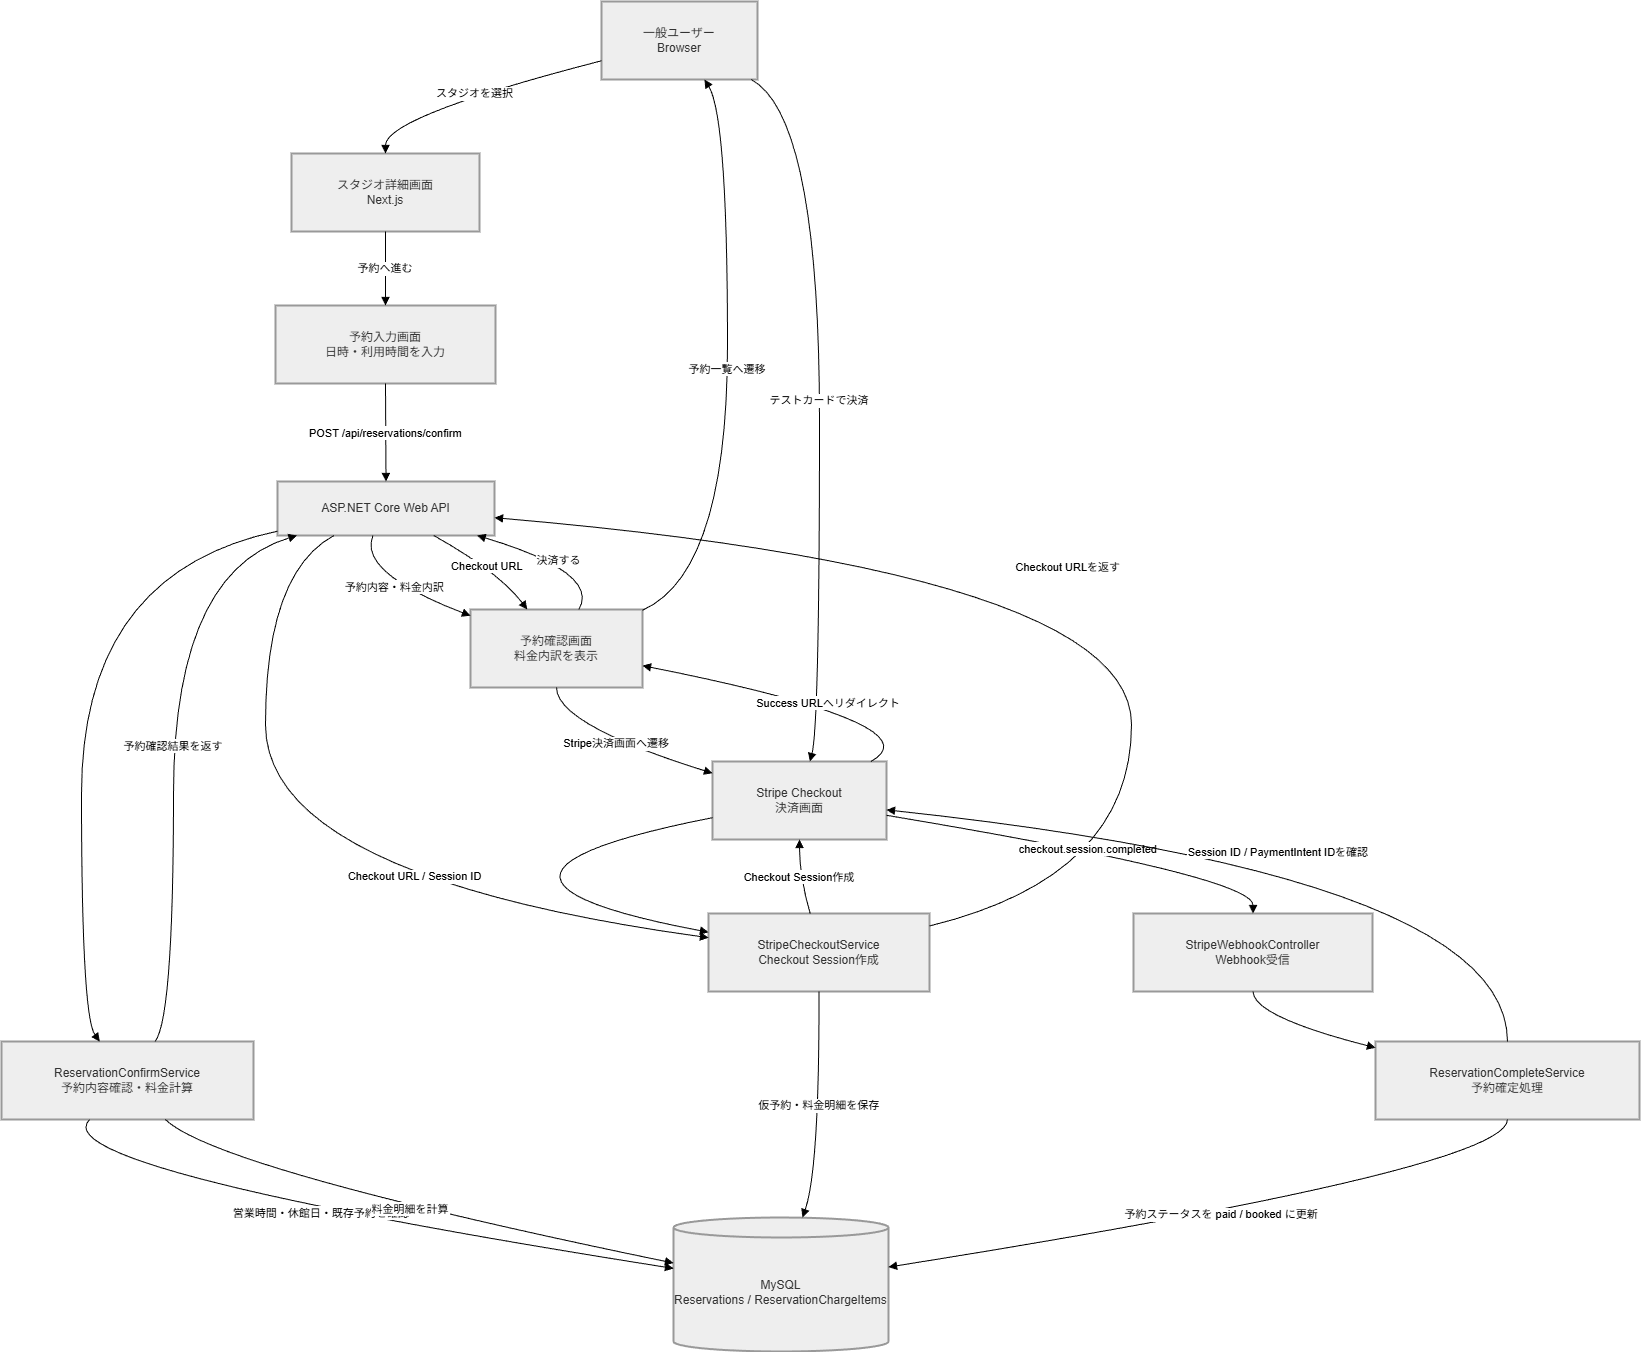

The diagram above was exported from draw.io. Its source (the exported page's mxGraphModel, read from the mxfile embedded in the PNG):
<mxGraphModel dx="2129" dy="1248" grid="1" gridSize="10" guides="1" tooltips="1" connect="1" arrows="1" fold="1" page="1" pageScale="1" pageWidth="827" pageHeight="1169" math="0" shadow="0">
  <root>
    <mxCell id="0" />
    <mxCell id="1" parent="0" />
    <mxCell id="24kIq-4KbXLhEQTT0Jg0-1" parent="1" style="whiteSpace=wrap;strokeWidth=2;fillColor=light-dark(#eeeeee,#1f2020);strokeColor=light-dark(#999999,#cccccc);fontColor=light-dark(#333333,#cccccc);" value="一般ユーザー&#10;Browser" vertex="1">
      <mxGeometry height="78" width="156" x="620" y="260" as="geometry" />
    </mxCell>
    <mxCell id="24kIq-4KbXLhEQTT0Jg0-2" parent="1" style="whiteSpace=wrap;strokeWidth=2;fillColor=light-dark(#eeeeee,#1f2020);strokeColor=light-dark(#999999,#cccccc);fontColor=light-dark(#333333,#cccccc);" value="スタジオ詳細画面&#10;Next.js" vertex="1">
      <mxGeometry height="78" width="188" x="310" y="412" as="geometry" />
    </mxCell>
    <mxCell id="24kIq-4KbXLhEQTT0Jg0-3" parent="1" style="whiteSpace=wrap;strokeWidth=2;fillColor=light-dark(#eeeeee,#1f2020);strokeColor=light-dark(#999999,#cccccc);fontColor=light-dark(#333333,#cccccc);" value="予約入力画面&#10;日時・利用時間を入力" vertex="1">
      <mxGeometry height="78" width="220" x="294" y="564" as="geometry" />
    </mxCell>
    <mxCell id="24kIq-4KbXLhEQTT0Jg0-4" parent="1" style="whiteSpace=wrap;strokeWidth=2;fillColor=light-dark(#eeeeee,#1f2020);strokeColor=light-dark(#999999,#cccccc);fontColor=light-dark(#333333,#cccccc);" value="予約確認画面&#10;料金内訳を表示" vertex="1">
      <mxGeometry height="78" width="172" x="489" y="868" as="geometry" />
    </mxCell>
    <mxCell id="24kIq-4KbXLhEQTT0Jg0-5" parent="1" style="whiteSpace=wrap;strokeWidth=2;fillColor=light-dark(#eeeeee,#1f2020);strokeColor=light-dark(#999999,#cccccc);fontColor=light-dark(#333333,#cccccc);" value="ASP.NET Core Web API" vertex="1">
      <mxGeometry height="54" width="217" x="296" y="740" as="geometry" />
    </mxCell>
    <mxCell id="24kIq-4KbXLhEQTT0Jg0-6" parent="1" style="whiteSpace=wrap;strokeWidth=2;fillColor=light-dark(#eeeeee,#1f2020);strokeColor=light-dark(#999999,#cccccc);fontColor=light-dark(#333333,#cccccc);" value="ReservationConfirmService&#10;予約内容確認・料金計算" vertex="1">
      <mxGeometry height="78" width="252" x="20" y="1300" as="geometry" />
    </mxCell>
    <mxCell id="24kIq-4KbXLhEQTT0Jg0-7" parent="1" style="whiteSpace=wrap;strokeWidth=2;fillColor=light-dark(#eeeeee,#1f2020);strokeColor=light-dark(#999999,#cccccc);fontColor=light-dark(#333333,#cccccc);" value="StripeCheckoutService&#10;Checkout Session作成" vertex="1">
      <mxGeometry height="78" width="221" x="727" y="1172" as="geometry" />
    </mxCell>
    <mxCell id="24kIq-4KbXLhEQTT0Jg0-8" parent="1" style="whiteSpace=wrap;strokeWidth=2;fillColor=light-dark(#eeeeee,#1f2020);strokeColor=light-dark(#999999,#cccccc);fontColor=light-dark(#333333,#cccccc);" value="StripeWebhookController&#10;Webhook受信" vertex="1">
      <mxGeometry height="78" width="239" x="1152" y="1172" as="geometry" />
    </mxCell>
    <mxCell id="24kIq-4KbXLhEQTT0Jg0-9" parent="1" style="whiteSpace=wrap;strokeWidth=2;fillColor=light-dark(#eeeeee,#1f2020);strokeColor=light-dark(#999999,#cccccc);fontColor=light-dark(#333333,#cccccc);" value="ReservationCompleteService&#10;予約確定処理" vertex="1">
      <mxGeometry height="78" width="264" x="1394" y="1300" as="geometry" />
    </mxCell>
    <mxCell id="24kIq-4KbXLhEQTT0Jg0-10" parent="1" style="whiteSpace=wrap;strokeWidth=2;fillColor=light-dark(#eeeeee,#1f2020);strokeColor=light-dark(#999999,#cccccc);fontColor=light-dark(#333333,#cccccc);" value="Stripe Checkout&#10;決済画面" vertex="1">
      <mxGeometry height="78" width="174" x="731" y="1020" as="geometry" />
    </mxCell>
    <mxCell id="24kIq-4KbXLhEQTT0Jg0-11" parent="1" style="shape=cylinder3;boundedLbl=1;backgroundOutline=1;size=10;strokeWidth=2;whiteSpace=wrap;fillColor=light-dark(#eeeeee,#1f2020);strokeColor=light-dark(#999999,#cccccc);fontColor=light-dark(#333333,#cccccc);" value="MySQL&#10;Reservations / ReservationChargeItems" vertex="1">
      <mxGeometry height="134" width="215" x="692" y="1476" as="geometry" />
    </mxCell>
    <mxCell id="24kIq-4KbXLhEQTT0Jg0-12" edge="1" parent="1" source="24kIq-4KbXLhEQTT0Jg0-1" style="curved=1;startArrow=none;endArrow=block;exitX=0;exitY=0.76;entryX=0.5;entryY=0;rounded=0;" target="24kIq-4KbXLhEQTT0Jg0-2" value="スタジオを選択">
      <mxGeometry relative="1" as="geometry">
        <Array as="points">
          <mxPoint x="404" y="375" />
        </Array>
      </mxGeometry>
    </mxCell>
    <mxCell id="24kIq-4KbXLhEQTT0Jg0-13" edge="1" parent="1" source="24kIq-4KbXLhEQTT0Jg0-2" style="curved=1;startArrow=none;endArrow=block;exitX=0.5;exitY=1;entryX=0.5;entryY=0;rounded=0;" target="24kIq-4KbXLhEQTT0Jg0-3" value="予約へ進む">
      <mxGeometry relative="1" as="geometry">
        <Array as="points" />
      </mxGeometry>
    </mxCell>
    <mxCell id="24kIq-4KbXLhEQTT0Jg0-14" edge="1" parent="1" source="24kIq-4KbXLhEQTT0Jg0-3" style="curved=1;startArrow=none;endArrow=block;exitX=0.5;exitY=1;entryX=0.5;entryY=0;rounded=0;" target="24kIq-4KbXLhEQTT0Jg0-5" value="POST /api/reservations/confirm">
      <mxGeometry relative="1" as="geometry">
        <Array as="points" />
      </mxGeometry>
    </mxCell>
    <mxCell id="24kIq-4KbXLhEQTT0Jg0-15" edge="1" parent="1" source="24kIq-4KbXLhEQTT0Jg0-5" style="curved=1;startArrow=none;endArrow=block;exitX=0;exitY=0.92;entryX=0.39;entryY=0;rounded=0;" target="24kIq-4KbXLhEQTT0Jg0-6" value="">
      <mxGeometry relative="1" as="geometry">
        <Array as="points">
          <mxPoint x="100" y="831" />
          <mxPoint x="100" y="1275" />
        </Array>
      </mxGeometry>
    </mxCell>
    <mxCell id="24kIq-4KbXLhEQTT0Jg0-16" edge="1" parent="1" source="24kIq-4KbXLhEQTT0Jg0-6" style="curved=1;startArrow=none;endArrow=block;exitX=0.35;exitY=1;entryX=0;entryY=0.38;rounded=0;" target="24kIq-4KbXLhEQTT0Jg0-11" value="営業時間・休館日・既存予約を確認">
      <mxGeometry relative="1" as="geometry">
        <Array as="points">
          <mxPoint x="58" y="1427" />
        </Array>
      </mxGeometry>
    </mxCell>
    <mxCell id="24kIq-4KbXLhEQTT0Jg0-17" edge="1" parent="1" source="24kIq-4KbXLhEQTT0Jg0-6" style="curved=1;startArrow=none;endArrow=block;exitX=0.65;exitY=1;entryX=0;entryY=0.34;rounded=0;" target="24kIq-4KbXLhEQTT0Jg0-11" value="料金明細を計算">
      <mxGeometry relative="1" as="geometry">
        <Array as="points">
          <mxPoint x="234" y="1427" />
        </Array>
      </mxGeometry>
    </mxCell>
    <mxCell id="24kIq-4KbXLhEQTT0Jg0-18" edge="1" parent="1" source="24kIq-4KbXLhEQTT0Jg0-6" style="curved=1;startArrow=none;endArrow=block;exitX=0.61;exitY=0;entryX=0.09;entryY=1;rounded=0;" target="24kIq-4KbXLhEQTT0Jg0-5" value="予約確認結果を返す">
      <mxGeometry relative="1" as="geometry">
        <Array as="points">
          <mxPoint x="192" y="1275" />
          <mxPoint x="192" y="831" />
        </Array>
      </mxGeometry>
    </mxCell>
    <mxCell id="24kIq-4KbXLhEQTT0Jg0-19" edge="1" parent="1" source="24kIq-4KbXLhEQTT0Jg0-5" style="curved=1;startArrow=none;endArrow=block;exitX=0.44;exitY=1;entryX=0;entryY=0.08;rounded=0;" target="24kIq-4KbXLhEQTT0Jg0-4" value="予約内容・料金内訳">
      <mxGeometry relative="1" as="geometry">
        <Array as="points">
          <mxPoint x="376" y="831" />
        </Array>
      </mxGeometry>
    </mxCell>
    <mxCell id="24kIq-4KbXLhEQTT0Jg0-20" edge="1" parent="1" source="24kIq-4KbXLhEQTT0Jg0-4" style="curved=1;startArrow=none;endArrow=block;exitX=0.63;exitY=0;entryX=0.92;entryY=1;rounded=0;" target="24kIq-4KbXLhEQTT0Jg0-5" value="決済する">
      <mxGeometry relative="1" as="geometry">
        <Array as="points">
          <mxPoint x="619" y="831" />
        </Array>
      </mxGeometry>
    </mxCell>
    <mxCell id="24kIq-4KbXLhEQTT0Jg0-21" edge="1" parent="1" source="24kIq-4KbXLhEQTT0Jg0-5" style="curved=1;startArrow=none;endArrow=block;exitX=0.26;exitY=1;entryX=0;entryY=0.31;rounded=0;" target="24kIq-4KbXLhEQTT0Jg0-7" value="">
      <mxGeometry relative="1" as="geometry">
        <Array as="points">
          <mxPoint x="284" y="831" />
          <mxPoint x="284" y="1135" />
        </Array>
      </mxGeometry>
    </mxCell>
    <mxCell id="24kIq-4KbXLhEQTT0Jg0-22" edge="1" parent="1" source="24kIq-4KbXLhEQTT0Jg0-7" style="curved=1;startArrow=none;endArrow=block;exitX=0.5;exitY=1;entryX=0.6;entryY=0;rounded=0;" target="24kIq-4KbXLhEQTT0Jg0-11" value="仮予約・料金明細を保存">
      <mxGeometry relative="1" as="geometry">
        <Array as="points">
          <mxPoint x="838" y="1427" />
        </Array>
      </mxGeometry>
    </mxCell>
    <mxCell id="24kIq-4KbXLhEQTT0Jg0-23" edge="1" parent="1" source="24kIq-4KbXLhEQTT0Jg0-7" style="curved=1;startArrow=none;endArrow=block;exitX=0.46;exitY=0;entryX=0.5;entryY=1;rounded=0;" target="24kIq-4KbXLhEQTT0Jg0-10" value="Checkout Session作成">
      <mxGeometry relative="1" as="geometry">
        <Array as="points">
          <mxPoint x="818" y="1135" />
        </Array>
      </mxGeometry>
    </mxCell>
    <mxCell id="24kIq-4KbXLhEQTT0Jg0-24" edge="1" parent="1" source="24kIq-4KbXLhEQTT0Jg0-10" style="curved=1;startArrow=none;endArrow=block;exitX=0;exitY=0.72;entryX=0;entryY=0.24;rounded=0;" target="24kIq-4KbXLhEQTT0Jg0-7" value="Checkout URL / Session ID">
      <mxGeometry relative="1" as="geometry">
        <Array as="points">
          <mxPoint x="432" y="1135" />
        </Array>
      </mxGeometry>
    </mxCell>
    <mxCell id="24kIq-4KbXLhEQTT0Jg0-25" edge="1" parent="1" source="24kIq-4KbXLhEQTT0Jg0-7" style="curved=1;startArrow=none;endArrow=block;exitX=1;exitY=0.16;entryX=1;entryY=0.67;rounded=0;" target="24kIq-4KbXLhEQTT0Jg0-5" value="Checkout URLを返す">
      <mxGeometry relative="1" as="geometry">
        <Array as="points">
          <mxPoint x="1150" y="1135" />
          <mxPoint x="1150" y="831" />
        </Array>
      </mxGeometry>
    </mxCell>
    <mxCell id="24kIq-4KbXLhEQTT0Jg0-26" edge="1" parent="1" source="24kIq-4KbXLhEQTT0Jg0-5" style="curved=1;startArrow=none;endArrow=block;exitX=0.72;exitY=1;entryX=0.33;entryY=0;rounded=0;" target="24kIq-4KbXLhEQTT0Jg0-4" value="Checkout URL">
      <mxGeometry relative="1" as="geometry">
        <Array as="points">
          <mxPoint x="518" y="831" />
        </Array>
      </mxGeometry>
    </mxCell>
    <mxCell id="24kIq-4KbXLhEQTT0Jg0-27" edge="1" parent="1" source="24kIq-4KbXLhEQTT0Jg0-4" style="curved=1;startArrow=none;endArrow=block;exitX=0.5;exitY=1;entryX=0;entryY=0.15;rounded=0;" target="24kIq-4KbXLhEQTT0Jg0-10" value="Stripe決済画面へ遷移">
      <mxGeometry relative="1" as="geometry">
        <Array as="points">
          <mxPoint x="575" y="983" />
        </Array>
      </mxGeometry>
    </mxCell>
    <mxCell id="24kIq-4KbXLhEQTT0Jg0-28" edge="1" parent="1" source="24kIq-4KbXLhEQTT0Jg0-1" style="curved=1;startArrow=none;endArrow=block;exitX=0.96;exitY=1;entryX=0.56;entryY=0;rounded=0;" target="24kIq-4KbXLhEQTT0Jg0-10" value="テストカードで決済">
      <mxGeometry relative="1" as="geometry">
        <Array as="points">
          <mxPoint x="838" y="375" />
          <mxPoint x="838" y="983" />
        </Array>
      </mxGeometry>
    </mxCell>
    <mxCell id="24kIq-4KbXLhEQTT0Jg0-29" edge="1" parent="1" source="24kIq-4KbXLhEQTT0Jg0-10" style="curved=1;startArrow=none;endArrow=block;exitX=1;exitY=0.69;entryX=0.5;entryY=0;rounded=0;" target="24kIq-4KbXLhEQTT0Jg0-8" value="checkout.session.completed">
      <mxGeometry relative="1" as="geometry">
        <Array as="points">
          <mxPoint x="1272" y="1135" />
        </Array>
      </mxGeometry>
    </mxCell>
    <mxCell id="24kIq-4KbXLhEQTT0Jg0-30" edge="1" parent="1" source="24kIq-4KbXLhEQTT0Jg0-8" style="curved=1;startArrow=none;endArrow=block;exitX=0.5;exitY=1;entryX=0;entryY=0.08;rounded=0;" target="24kIq-4KbXLhEQTT0Jg0-9" value="">
      <mxGeometry relative="1" as="geometry">
        <Array as="points">
          <mxPoint x="1272" y="1275" />
        </Array>
      </mxGeometry>
    </mxCell>
    <mxCell id="24kIq-4KbXLhEQTT0Jg0-31" edge="1" parent="1" source="24kIq-4KbXLhEQTT0Jg0-9" style="curved=1;startArrow=none;endArrow=block;exitX=0.5;exitY=0;entryX=1;entryY=0.62;rounded=0;" target="24kIq-4KbXLhEQTT0Jg0-10" value="Session ID / PaymentIntent IDを確認">
      <mxGeometry relative="1" as="geometry">
        <Array as="points">
          <mxPoint x="1526" y="1135" />
        </Array>
      </mxGeometry>
    </mxCell>
    <mxCell id="24kIq-4KbXLhEQTT0Jg0-32" edge="1" parent="1" source="24kIq-4KbXLhEQTT0Jg0-9" style="curved=1;startArrow=none;endArrow=block;exitX=0.5;exitY=1;entryX=1;entryY=0.37;rounded=0;" target="24kIq-4KbXLhEQTT0Jg0-11" value="予約ステータスを paid / booked に更新">
      <mxGeometry relative="1" as="geometry">
        <Array as="points">
          <mxPoint x="1526" y="1427" />
        </Array>
      </mxGeometry>
    </mxCell>
    <mxCell id="24kIq-4KbXLhEQTT0Jg0-33" edge="1" parent="1" source="24kIq-4KbXLhEQTT0Jg0-10" style="curved=1;startArrow=none;endArrow=block;exitX=0.91;exitY=0;entryX=1;entryY=0.72;rounded=0;" target="24kIq-4KbXLhEQTT0Jg0-4" value="Success URLへリダイレクト">
      <mxGeometry relative="1" as="geometry">
        <Array as="points">
          <mxPoint x="957" y="983" />
        </Array>
      </mxGeometry>
    </mxCell>
    <mxCell id="24kIq-4KbXLhEQTT0Jg0-34" edge="1" parent="1" source="24kIq-4KbXLhEQTT0Jg0-4" style="curved=1;startArrow=none;endArrow=block;exitX=1;exitY=0.01;entryX=0.66;entryY=1;rounded=0;" target="24kIq-4KbXLhEQTT0Jg0-1" value="予約一覧へ遷移">
      <mxGeometry relative="1" as="geometry">
        <Array as="points">
          <mxPoint x="746" y="831" />
          <mxPoint x="746" y="375" />
        </Array>
      </mxGeometry>
    </mxCell>
  </root>
</mxGraphModel>